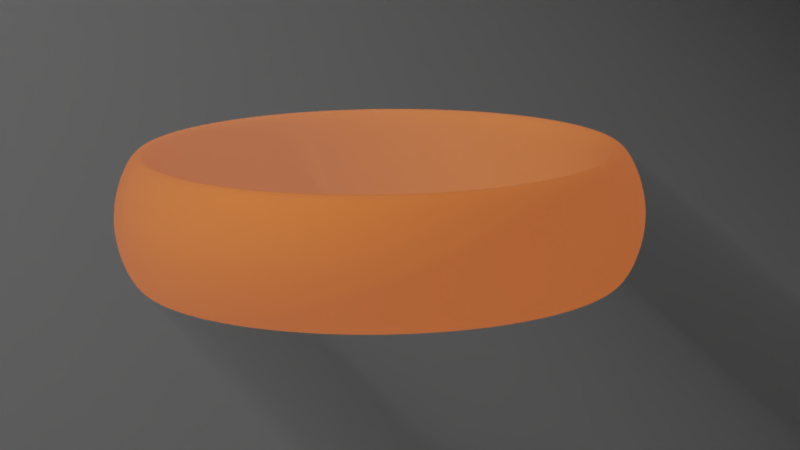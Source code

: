 # Source: ring.blend  (saved by Blender 2.79.0; exported with 4.5.12 LTS)
import bpy
from mathutils import Matrix  # noqa: F401  (used for matrix-valued properties, if any)

bpy.ops.wm.read_factory_settings(use_empty=True)
scene = bpy.context.scene
scene.name = 'Scene'

# ---- collections
col_collection_1 = bpy.data.collections.new('Collection 1'); scene.collection.children.link(col_collection_1)
col_collection_2 = bpy.data.collections.new('Collection 2'); scene.collection.children.link(col_collection_2)

# ---- images (referenced by path relative to the original .blend; pixels are not part of the script)
import os
ASSET_DIR = os.environ.get("B2B_ASSET_DIR", "")  # directory of the original .blend (textures are referenced by path, not embedded)
HERE = os.path.dirname(os.path.abspath(__file__))  # packed textures are extracted next to this script under _unpacked/

def load_image(name, relpath, width, height, colorspace="sRGB"):
    """Load a texture the original file referenced (path relative to the .blend, or extracted next to this script)."""
    p = next((c for c in (os.path.join(HERE, relpath), os.path.join(ASSET_DIR, relpath)) if relpath and os.path.exists(c)), "")
    if p:
        img = bpy.data.images.load(p, check_existing=True)
        img.name = name
    else:  # same state as the original file: an image datablock whose file is absent (Cycles renders it pink)
        img = bpy.data.images.new(name, width, height)
        img.source = "FILE"
        img.filepath = "//" + (relpath or name)
    img.colorspace_settings.name = colorspace
    return img
img_lotr_ruling_ring_by_aidinera_jpg = load_image('lotr_ruling_ring_by_aidinera.jpg', 'lotr_ruling_ring_by_aidinera.jpg', 1024, 1024, 'sRGB')

# ---- materials (node trees are filled in below, after node groups)
mat_material_002 = bpy.data.materials.new('Material.002')
mat_material_002.alpha_threshold = 0.0
mat_material_002.roughness = 0.5
mat_material = bpy.data.materials.new('Material')
mat_material.alpha_threshold = 0.0
mat_material.roughness = 0.5

# ---- material node trees
mat_material_002.use_nodes = True; mat_material_002.node_tree.nodes.clear()
_N = mat_material_002.node_tree.nodes; _L = mat_material_002.node_tree.links
n0 = _N.new('ShaderNodeBsdfDiffuse'); n0.name = 'Diffuse BSDF'; n0.location = (-236, 273)
n0.inputs[0].default_value = (0.8, 0.4123, 0.01925, 1.0)
n0.inputs[1].default_value = 0.1
n1 = _N.new('ShaderNodeLayerWeight'); n1.name = 'Layer Weight'; n1.location = (-220, 422)
n2 = _N.new('ShaderNodeMath'); n2.name = 'Math'; n2.location = (11, -17)
n2.operation = 'MULTIPLY'
n3 = _N.new('ShaderNodeEmission'); n3.name = 'Emission'; n3.location = (82, 457)
n3.inputs[0].default_value = (0.8, 0.1778, 0.001931, 1.0)
n4 = _N.new('ShaderNodeOutputMaterial'); n4.name = 'Material Output'; n4.location = (811, 225)
n5 = _N.new('ShaderNodeTexCoord'); n5.name = 'Texture Coordinate'; n5.location = (-1039, 221)
n6 = _N.new('ShaderNodeMixShader'); n6.name = 'Mix Shader.001'; n6.location = (427, 597)
n7 = _N.new('ShaderNodeBsdfAnisotropic'); n7.name = 'Glossy BSDF'; n7.location = (-201, 130)
n7.distribution = 'GGX'
n7.inputs[0].default_value = (0.8, 0.3644, 0.0, 1.0)
n7.inputs[1].default_value = 0.0
n8 = _N.new('ShaderNodeMixShader'); n8.name = 'Mix Shader'; n8.location = (264, 289)
n9 = _N.new('ShaderNodeTexImage'); n9.name = 'Image Texture'; n9.location = (-549, 88)
n9.width = 140
n9.image = img_lotr_ruling_ring_by_aidinera_jpg
n10 = _N.new('ShaderNodeDisplacement'); n10.name = 'Displacement'; n10.location = (0, 0)
n10.inputs[1].default_value = 0.0
n10.inputs[2].default_value = 0.1
_L.new(n8.outputs[0], n6.inputs[2])
_L.new(n0.outputs[0], n8.inputs[1])
_L.new(n7.outputs[0], n8.inputs[2])
_L.new(n1.outputs[1], n8.inputs[0])
_L.new(n9.outputs[0], n2.inputs[0])
_L.new(n5.outputs[2], n9.inputs[0])
_L.new(n6.outputs[0], n4.inputs[0])
_L.new(n3.outputs[0], n6.inputs[1])
_L.new(n9.outputs[0], n6.inputs[0])
_L.new(n2.outputs[0], n10.inputs[0])
_L.new(n10.outputs[0], n4.inputs[2])
n4.is_active_output = True
mat_material.use_nodes = True; mat_material.node_tree.nodes.clear()
_N = mat_material.node_tree.nodes; _L = mat_material.node_tree.links
n0 = _N.new('ShaderNodeOutputMaterial'); n0.name = 'Material Output'; n0.location = (300, 300)
n1 = _N.new('ShaderNodeMixShader'); n1.name = 'Mix Shader'; n1.location = (10, 300)
n2 = _N.new('ShaderNodeEmission'); n2.name = 'Emission'; n2.location = (-180, 100)
n3 = _N.new('ShaderNodeLightPath'); n3.name = 'Light Path'; n3.location = (-312, 407)
_L.new(n1.outputs[0], n0.inputs[0])
_L.new(n3.outputs[0], n1.inputs[0])
_L.new(n2.outputs[0], n1.inputs[2])
n0.is_active_output = True

# ---- world
world_world = bpy.data.worlds.new('World'); scene.world = world_world
world_world.use_nodes = True; world_world.node_tree.nodes.clear()
_N = world_world.node_tree.nodes; _L = world_world.node_tree.links
n0 = _N.new('ShaderNodeOutputWorld'); n0.name = 'World Output'; n0.location = (300, 300)
n1 = _N.new('ShaderNodeBackground'); n1.name = 'Background'; n1.location = (10, 300)
n1.inputs[0].default_value = (0.05088, 0.05088, 0.05088, 1.0)
n2 = _N.new('ShaderNodeVolumeScatter'); n2.name = 'Volume Scatter'; n2.location = (100, 200)
n2.width = 140
n2.inputs[1].default_value = 0.05
_L.new(n1.outputs[0], n0.inputs[0])
_L.new(n2.outputs[0], n0.inputs[1])
n0.is_active_output = True
world_world.use_eevee_finite_volume = True
world_world.color = (0.05088, 0.05088, 0.05088)
world_world.use_sun_shadow = False
world_world.sun_shadow_jitter_overblur = 0.0
world_world.cycles.sampling_method = 'MANUAL'

# ---- cameras
cam_camera = bpy.data.cameras.new('Camera')
cam_camera.clip_end = 100.0
cam_camera.lens = 100.0
cam_camera.sensor_width = 32.0
cam_camera.sensor_height = 18.0
cam_camera.ortho_scale = 7.314
cam_camera.dof.focus_distance = 0.0

# ---- lights
light_lamp = bpy.data.lights.new('Lamp', 'SPOT')
light_lamp.transmission_factor = 0.0
light_lamp.cutoff_distance = 30.0
light_lamp.energy = 2e+04
light_lamp.shadow_buffer_clip_start = 1.001
light_lamp.shadow_soft_size = 0.1
light_lamp.shadow_maximum_resolution = 0.006
light_lamp.use_absolute_resolution = True
light_lamp.spot_blend = 0.6
light_lamp.spot_size = 0.6981

# ---- meshes
me_circle = bpy.data.meshes.new('Circle')
me_circle.from_pydata([(0.0, 1.0, 0.0), (-0.1951, 0.9808, 0.0), (-0.3827, 0.9239, 0.0), (-0.5556, 0.8315, 0.0), (-0.7071, 0.7071, 0.0), (-0.8315, 0.5556, 0.0), (-0.9239, 0.3827, 0.0), (-0.9808, 0.1951, 0.0), (-1.0, 7.55e-08, 0.0), (-0.9808, -0.1951, 0.0), (-0.9239, -0.3827, 0.0), (-0.8315, -0.5556, 0.0), (-0.7071, -0.7071, 0.0), (-0.5556, -0.8315, 0.0), (-0.3827, -0.9239, 0.0), (-0.1951, -0.9808, 0.0), (3.258e-07, -1.0, 0.0), (0.1951, -0.9808, 0.0), (0.3827, -0.9239, 0.0), (0.5556, -0.8315, 0.0), (0.7071, -0.7071, 0.0), (0.8315, -0.5556, 0.0), (0.9239, -0.3827, 0.0), (0.9808, -0.1951, 0.0), (1.0, 9.656e-07, 0.0), (0.9808, 0.1951, 0.0), (0.9239, 0.3827, 0.0), (0.8315, 0.5556, 0.0), (0.7071, 0.7071, 0.0), (0.5556, 0.8315, 0.0), (0.3827, 0.9239, 0.0), (0.1951, 0.9808, 0.0), (1.187e-08, 1.1, 0.0), (-0.2146, 1.079, 0.0), (-0.421, 1.016, 0.0), (-0.6111, 0.9146, 0.0), (-0.7778, 0.7778, 0.0), (-0.9146, 0.6111, 0.0), (-1.016, 0.421, 0.0), (-1.079, 0.2146, 0.0), (-1.1, 5.455e-08, 0.0), (-1.079, -0.2146, 0.0), (-1.016, -0.421, 0.0), (-0.9146, -0.6111, 0.0), (-0.7778, -0.7778, 0.0), (-0.6111, -0.9146, 0.0), (-0.421, -1.016, 0.0), (-0.2146, -1.079, 0.0), (3.703e-07, -1.1, 0.0), (0.2146, -1.079, 0.0), (0.421, -1.016, 0.0), (0.6111, -0.9146, 0.0), (0.7778, -0.7778, 0.0), (0.9146, -0.6111, 0.0), (1.016, -0.421, 0.0), (1.079, -0.2146, 0.0), (1.1, 1.034e-06, 0.0), (1.079, 0.2146, 0.0), (1.016, 0.421, 0.0), (0.9146, 0.6111, 0.0), (0.7778, 0.7778, 0.0), (0.6111, 0.9146, 0.0), (0.421, 1.016, 0.0), (0.2146, 1.079, 0.0), (0.0, 1.0, 0.6), (-0.1951, 0.9808, 0.6), (-0.3827, 0.9239, 0.6), (-0.5556, 0.8315, 0.6), (-0.7071, 0.7071, 0.6), (-0.8315, 0.5556, 0.6), (-0.9239, 0.3827, 0.6), (-0.9808, 0.1951, 0.6), (-1.0, 7.55e-08, 0.6), (-0.9808, -0.1951, 0.6), (-0.9239, -0.3827, 0.6), (-0.8315, -0.5556, 0.6), (-0.7071, -0.7071, 0.6), (-0.5556, -0.8315, 0.6), (-0.3827, -0.9239, 0.6), (-0.1951, -0.9808, 0.6), (3.258e-07, -1.0, 0.6), (0.1951, -0.9808, 0.6), (0.3827, -0.9239, 0.6), (0.5556, -0.8315, 0.6), (0.7071, -0.7071, 0.6), (0.8315, -0.5556, 0.6), (0.9239, -0.3827, 0.6), (0.9808, -0.1951, 0.6), (1.0, 9.656e-07, 0.6), (0.9808, 0.1951, 0.6), (0.9239, 0.3827, 0.6), (0.8315, 0.5556, 0.6), (0.7071, 0.7071, 0.6), (0.5556, 0.8315, 0.6), (0.3827, 0.9239, 0.6), (0.1951, 0.9808, 0.6), (1.187e-08, 1.1, 0.6), (-0.2146, 1.079, 0.6), (-0.421, 1.016, 0.6), (-0.6111, 0.9146, 0.6), (-0.7778, 0.7778, 0.6), (-0.9146, 0.6111, 0.6), (-1.016, 0.421, 0.6), (-1.079, 0.2146, 0.6), (-1.1, 5.455e-08, 0.6), (-1.079, -0.2146, 0.6), (-1.016, -0.421, 0.6), (-0.9146, -0.6111, 0.6), (-0.7778, -0.7778, 0.6), (-0.6111, -0.9146, 0.6), (-0.421, -1.016, 0.6), (-0.2146, -1.079, 0.6), (3.703e-07, -1.1, 0.6), (0.2146, -1.079, 0.6), (0.421, -1.016, 0.6), (0.6111, -0.9146, 0.6), (0.7778, -0.7778, 0.6), (0.9146, -0.6111, 0.6), (1.016, -0.421, 0.6), (1.079, -0.2146, 0.6), (1.1, 1.034e-06, 0.6), (1.079, 0.2146, 0.6), (1.016, 0.421, 0.6), (0.9146, 0.6111, 0.6), (0.7778, 0.7778, 0.6), (0.6111, 0.9146, 0.6), (0.421, 1.016, 0.6), (0.2146, 1.079, 0.6), (1.187, 0.2361, 0.3), (1.21, 1.109e-06, 0.3), (1.118, 0.463, 0.3), (1.006, 0.6722, 0.3), (-0.2361, 1.187, 0.3), (2.126e-08, 1.21, 0.3), (0.8556, 0.8556, 0.3), (-0.463, 1.118, 0.3), (0.6722, 1.006, 0.3), (-0.6722, 1.006, 0.3), (0.463, 1.118, 0.3), (-0.8556, 0.8556, 0.3), (0.2361, 1.187, 0.3), (-1.006, 0.6722, 0.3), (-1.118, 0.463, 0.3), (-1.187, 0.2361, 0.3), (-1.21, 3.202e-08, 0.3), (-1.187, -0.2361, 0.3), (-1.118, -0.463, 0.3), (-1.006, -0.6722, 0.3), (-0.8556, -0.8556, 0.3), (-0.6722, -1.006, 0.3), (-0.463, -1.118, 0.3), (-0.2361, -1.187, 0.3), (4.155e-07, -1.21, 0.3), (0.2361, -1.187, 0.3), (0.463, -1.118, 0.3), (0.6722, -1.006, 0.3), (0.8556, -0.8556, 0.3), (1.006, -0.6722, 0.3), (1.118, -0.463, 0.3), (1.187, -0.2361, 0.3)], [], [(4, 36, 35, 3), (31, 63, 62, 30), (18, 50, 49, 17), (5, 37, 36, 4), (0, 32, 63, 31), (19, 51, 50, 18), (6, 38, 37, 5), (20, 52, 51, 19), (7, 39, 38, 6), (21, 53, 52, 20), (8, 40, 39, 7), (22, 54, 53, 21), (9, 41, 40, 8), (23, 55, 54, 22), (10, 42, 41, 9), (24, 56, 55, 23), (11, 43, 42, 10), (25, 57, 56, 24), (12, 44, 43, 11), (26, 58, 57, 25), (13, 45, 44, 12), (27, 59, 58, 26), (14, 46, 45, 13), (1, 33, 32, 0), (28, 60, 59, 27), (15, 47, 46, 14), (2, 34, 33, 1), (29, 61, 60, 28), (16, 48, 47, 15), (3, 35, 34, 2), (30, 62, 61, 29), (17, 49, 48, 16), (68, 67, 99, 100), (95, 94, 126, 127), (82, 81, 113, 114), (69, 68, 100, 101), (64, 95, 127, 96), (83, 82, 114, 115), (70, 69, 101, 102), (84, 83, 115, 116), (71, 70, 102, 103), (85, 84, 116, 117), (72, 71, 103, 104), (86, 85, 117, 118), (73, 72, 104, 105), (87, 86, 118, 119), (74, 73, 105, 106), (88, 87, 119, 120), (75, 74, 106, 107), (89, 88, 120, 121), (76, 75, 107, 108), (90, 89, 121, 122), (77, 76, 108, 109), (91, 90, 122, 123), (78, 77, 109, 110), (65, 64, 96, 97), (92, 91, 123, 124), (79, 78, 110, 111), (66, 65, 97, 98), (93, 92, 124, 125), (80, 79, 111, 112), (67, 66, 98, 99), (94, 93, 125, 126), (81, 80, 112, 113), (129, 128, 121, 120), (31, 30, 94, 95), (5, 4, 68, 69), (128, 130, 122, 121), (0, 31, 95, 64), (6, 5, 69, 70), (130, 131, 123, 122), (133, 132, 97, 96), (7, 6, 70, 71), (131, 134, 124, 123), (132, 135, 98, 97), (8, 7, 71, 72), (134, 136, 125, 124), (135, 137, 99, 98), (9, 8, 72, 73), (136, 138, 126, 125), (137, 139, 100, 99), (10, 9, 73, 74), (138, 140, 127, 126), (139, 141, 101, 100), (11, 10, 74, 75), (140, 133, 96, 127), (141, 142, 102, 101), (12, 11, 75, 76), (142, 143, 103, 102), (13, 12, 76, 77), (143, 144, 104, 103), (14, 13, 77, 78), (144, 145, 105, 104), (15, 14, 78, 79), (145, 146, 106, 105), (16, 15, 79, 80), (146, 147, 107, 106), (17, 16, 80, 81), (147, 148, 108, 107), (18, 17, 81, 82), (148, 149, 109, 108), (19, 18, 82, 83), (149, 150, 110, 109), (20, 19, 83, 84), (150, 151, 111, 110), (21, 20, 84, 85), (151, 152, 112, 111), (22, 21, 85, 86), (152, 153, 113, 112), (23, 22, 86, 87), (153, 154, 114, 113), (24, 23, 87, 88), (154, 155, 115, 114), (25, 24, 88, 89), (155, 156, 116, 115), (26, 25, 89, 90), (156, 157, 117, 116), (27, 26, 90, 91), (1, 0, 64, 65), (157, 158, 118, 117), (28, 27, 91, 92), (2, 1, 65, 66), (158, 159, 119, 118), (29, 28, 92, 93), (3, 2, 66, 67), (159, 129, 120, 119), (30, 29, 93, 94), (4, 3, 67, 68), (55, 56, 129, 159), (54, 55, 159, 158), (53, 54, 158, 157), (52, 53, 157, 156), (51, 52, 156, 155), (50, 51, 155, 154), (49, 50, 154, 153), (48, 49, 153, 152), (47, 48, 152, 151), (46, 47, 151, 150), (45, 46, 150, 149), (44, 45, 149, 148), (43, 44, 148, 147), (42, 43, 147, 146), (41, 42, 146, 145), (40, 41, 145, 144), (39, 40, 144, 143), (38, 39, 143, 142), (37, 38, 142, 141), (63, 32, 133, 140), (36, 37, 141, 139), (62, 63, 140, 138), (35, 36, 139, 137), (61, 62, 138, 136), (34, 35, 137, 135), (60, 61, 136, 134), (33, 34, 135, 132), (59, 60, 134, 131), (32, 33, 132, 133), (58, 59, 131, 130), (57, 58, 130, 128), (56, 57, 128, 129)])
me_circle.polygons.foreach_set('use_smooth', [True] * 160)
_k = {(0, 1): 0.19608, (1, 2): 0.19608, (2, 3): 0.19608, (3, 4): 0.19608, (4, 5): 0.19608, (5, 6): 0.19608, (6, 7): 0.19608, (7, 8): 0.19608, (8, 9): 0.19608, (9, 10): 0.19608, (10, 11): 0.19608, (11, 12): 0.19608, (12, 13): 0.19608, (13, 14): 0.19608, (14, 15): 0.19608, (15, 16): 0.19608, (16, 17): 0.19608, (17, 18): 0.19608, (18, 19): 0.19608, (19, 20): 0.19608, (20, 21): 0.19608, (21, 22): 0.19608, (22, 23): 0.19608, (23, 24): 0.19608, (24, 25): 0.19608, (25, 26): 0.19608, (26, 27): 0.19608, (27, 28): 0.19608, (28, 29): 0.19608, (29, 30): 0.19608, (30, 31): 0.19608, (0, 31): 0.19608, (64, 65): 0.19608, (65, 66): 0.19608, (66, 67): 0.19608, (67, 68): 0.19608, (68, 69): 0.19608, (69, 70): 0.19608, (70, 71): 0.19608, (71, 72): 0.19608, (72, 73): 0.19608, (73, 74): 0.19608, (74, 75): 0.19608, (75, 76): 0.19608, (76, 77): 0.19608, (77, 78): 0.19608, (78, 79): 0.19608, (79, 80): 0.19608, (80, 81): 0.19608, (81, 82): 0.19608, (82, 83): 0.19608, (83, 84): 0.19608, (84, 85): 0.19608, (85, 86): 0.19608, (86, 87): 0.19608, (87, 88): 0.19608, (88, 89): 0.19608, (89, 90): 0.19608, (90, 91): 0.19608, (91, 92): 0.19608, (92, 93): 0.19608, (93, 94): 0.19608, (94, 95): 0.19608, (64, 95): 0.19608, (30, 94): 0.19608, (31, 95): 0.19608, (4, 68): 0.19608, (5, 69): 0.19608, (0, 64): 0.19608, (6, 70): 0.19608, (7, 71): 0.19608, (8, 72): 0.19608, (9, 73): 0.19608, (10, 74): 0.19608, (11, 75): 0.19608, (12, 76): 0.19608, (13, 77): 0.19608, (14, 78): 0.19608, (15, 79): 0.19608, (16, 80): 0.19608, (17, 81): 0.19608, (18, 82): 0.19608, (19, 83): 0.19608, (20, 84): 0.19608, (21, 85): 0.19608, (22, 86): 0.19608, (23, 87): 0.19608, (24, 88): 0.19608, (25, 89): 0.19608, (26, 90): 0.19608, (27, 91): 0.19608, (1, 65): 0.19608, (28, 92): 0.19608, (2, 66): 0.19608, (29, 93): 0.19608, (3, 67): 0.19608}
me_circle.attributes.new('crease_edge', 'FLOAT', 'EDGE').data.foreach_set('value', [_k.get((min(e.vertices), max(e.vertices)), 0.0) for e in me_circle.edges])
_uv = me_circle.uv_layers.new(name='UVMap')
_uv.uv.foreach_set('vector', [0.0, 0.0, 0.0, 0.0, 0.0, 0.0, 0.0, 0.0, 0.0, 0.0, 0.0, 0.0, 0.0, 0.0, 0.0, 0.0, 0.0, 0.0, 0.0, 0.0, 0.0, 0.0, 0.0, 0.0, 0.0, 0.0, 0.0, 0.0, 0.0, 0.0, 0.0, 0.0, 0.0, 0.0, 0.0, 0.0, 0.0, 0.0, 0.0, 0.0, 0.0, 0.0, 0.0, 0.0, 0.0, 0.0, 0.0, 0.0, 0.0, 0.0, 0.0, 0.0, 0.0, 0.0, 0.0, 0.0, 0.0, 0.0, 0.0, 0.0, 0.0, 0.0, 0.0, 0.0, 0.0, 0.0, 0.0, 0.0, 0.0, 0.0, 0.0, 0.0, 0.0, 0.0, 0.0, 0.0, 0.0, 0.0, 0.0, 0.0, 0.0, 0.0, 0.0, 0.0, 0.0, 0.0, 0.0, 0.0, 0.0, 0.0, 0.0, 0.0, 0.0, 0.0, 0.0, 0.0, 0.0, 0.0, 0.0, 0.0, 0.0, 0.0, 0.0, 0.0, 0.0, 0.0, 0.0, 0.0, 0.0, 0.0, 0.0, 0.0, 0.0, 0.0, 0.0, 0.0, 0.0, 0.0, 0.0, 0.0, 0.0, 0.0, 0.0, 0.0, 0.0, 0.0, 0.0, 0.0, 0.0, 0.0, 0.0, 0.0, 0.0, 0.0, 0.0, 0.0, 0.0, 0.0, 0.0, 0.0, 0.0, 0.0, 0.0, 0.0, 0.0, 0.0, 0.0, 0.0, 0.0, 0.0, 0.0, 0.0, 0.0, 0.0, 0.0, 0.0, 0.0, 0.0, 0.0, 0.0, 0.0, 0.0, 0.0, 0.0, 0.0, 0.0, 0.0, 0.0, 0.0, 0.0, 0.0, 0.0, 0.0, 0.0, 0.0, 0.0, 0.0, 0.0, 0.0, 0.0, 0.0, 0.0, 0.0, 0.0, 0.0, 0.0, 0.0, 0.0, 0.0, 0.0, 0.0, 0.0, 0.0, 0.0, 0.0, 0.0, 0.0, 0.0, 0.0, 0.0, 0.0, 0.0, 0.0, 0.0, 0.0, 0.0, 0.0, 0.0, 0.0, 0.0, 0.0, 0.0, 0.0, 0.0, 0.0, 0.0, 0.0, 0.0, 0.0, 0.0, 0.0, 0.0, 0.0, 0.0, 0.0, 0.0, 0.0, 0.0, 0.0, 0.0, 0.0, 0.0, 0.0, 0.0, 0.0, 0.0, 0.0, 0.0, 0.0, 0.0, 0.0, 0.0, 0.0, 0.0, 0.0, 0.0, 0.0, 0.0, 0.0, 0.0, 0.0, 0.0, 0.0, 0.0, 0.0, 0.0, 0.0, 0.0, 0.0, 0.0, 0.0, 0.0, 0.0, 0.0, 0.0, 0.0, 0.0, 0.0, 0.0, 0.0, 0.0, 0.0, 0.0, 0.0, 0.0, 0.0, 0.0, 0.0, 0.0, 0.0, 0.0, 0.0, 0.0, 0.0, 0.0, 0.0, 0.0, 0.0, 0.0, 0.0, 0.0, 0.0, 0.0, 0.0, 0.0, 0.0, 0.0, 0.0, 0.0, 0.0, 0.0, 0.0, 0.0, 0.0, 0.0, 0.0, 0.0, 0.0, 0.0, 0.0, 0.0, 0.0, 0.0, 0.0, 0.0, 0.0, 0.0, 0.0, 0.0, 0.0, 0.0, 0.0, 0.0, 0.0, 0.0, 0.0, 0.0, 0.0, 0.0, 0.0, 0.0, 0.0, 0.0, 0.0, 0.0, 0.0, 0.0, 0.0, 0.0, 0.0, 0.0, 0.0, 0.0, 0.0, 0.0, 0.0, 0.0, 0.0, 0.0, 0.0, 0.0, 0.0, 0.0, 0.0, 0.0, 0.0, 0.0, 0.0, 0.0, 0.0, 0.0, 0.0, 0.0, 0.0, 0.0, 0.0, 0.0, 0.0, 0.0, 0.0, 0.0, 0.0, 0.0, 0.0, 0.0, 0.0, 0.0, 0.0, 0.0, 0.0, 0.0, 0.0, 0.0, 0.0, 0.0, 0.0, 0.0, 0.0, 0.0, 0.0, 0.0, 0.0, 0.0, 0.0, 0.0, 0.0, 0.0, 0.0, 0.0, 0.0, 0.0, 0.0, 0.0, 0.0, 0.0, 0.0, 0.0, 0.0, 0.0, 0.0, 0.0, 0.0, 0.0, 0.0, 0.0, 0.0, 0.0, 0.0, 0.0, 0.0, 0.0, 0.0, 0.0, 0.0, 0.0, 0.0, 0.0, 0.0, 0.0, 0.0, 0.0, 0.0, 0.0, 0.0, 0.0, 0.0, 0.0, 0.0, 0.0, 0.0, 0.0, 0.0, 0.0, 0.0, 0.0, 0.0, 0.0, 0.0, 0.0, 0.0, 0.0, 0.0, 0.0, 0.0, 0.0, 0.0, 0.0, 0.0, 0.0, 0.0, 0.0, 0.0, 0.0, 0.0, 0.0, 0.0, 0.0, 0.0, 0.0, 0.0, 0.0, 0.0, 0.0, 0.0, 0.0, 0.0, 0.0, 0.0, 0.0, 0.0, 0.0, 0.0, 0.0, 0.0, 0.0, 0.0, 0.0, 0.0, 0.0, 0.0, 0.0, 0.0, 0.0, 0.0, 0.0, 0.0, 0.0, 0.0, 0.0, 0.0, 0.0, 0.0, 0.0, 0.0, 0.0, 0.0, 0.0, 0.0, 0.0, 0.0, 0.0, 0.0, 0.7409, 0.3726, 0.771, 0.3726, 0.771, 0.2484, 0.7409, 0.2484, 0.05817, 0.4856, 0.0879, 0.4856, 0.0879, 0.7412, 0.05817, 0.7412, 0.8313, 0.4856, 0.861, 0.4856, 0.861, 0.7412, 0.8313, 0.7412, 0.771, 0.3726, 0.8011, 0.3726, 0.8011, 0.2484, 0.771, 0.2484, 0.02843, 0.4856, 0.05817, 0.4856, 0.05817, 0.7412, 0.02843, 0.7412, 0.8016, 0.4856, 0.8313, 0.4856, 0.8313, 0.7412, 0.8016, 0.7412, 0.8011, 0.3726, 0.8312, 0.3726, 0.8312, 0.2484, 0.8011, 0.2484, 0.01825, 0.3726, 0.04836, 0.3726, 0.04836, 0.2484, 0.01825, 0.2484, 0.7718, 0.4856, 0.8016, 0.4856, 0.8016, 0.7412, 0.7718, 0.7412, 0.8312, 0.3726, 0.8613, 0.3726, 0.8613, 0.2484, 0.8312, 0.2484, 0.04836, 0.3726, 0.07847, 0.3726, 0.07847, 0.2484, 0.04836, 0.2484, 0.7421, 0.4856, 0.7718, 0.4856, 0.7718, 0.7412, 0.7421, 0.7412, 0.8613, 0.3726, 0.8914, 0.3726, 0.8914, 0.2484, 0.8613, 0.2484, 0.07847, 0.3726, 0.1086, 0.3726, 0.1086, 0.2484, 0.07847, 0.2484, 0.7123, 0.4856, 0.7421, 0.4856, 0.7421, 0.7412, 0.7123, 0.7412, 0.8914, 0.3726, 0.9215, 0.3726, 0.9215, 0.2484, 0.8914, 0.2484, 0.1086, 0.3726, 0.1387, 0.3726, 0.1387, 0.2484, 0.1086, 0.2484, 0.6826, 0.4856, 0.7123, 0.4856, 0.7123, 0.7412, 0.6826, 0.7412, 0.9215, 0.3726, 0.9516, 0.3726, 0.9516, 0.2484, 0.9215, 0.2484, 0.1387, 0.3726, 0.1688, 0.3726, 0.1688, 0.2484, 0.1387, 0.2484, 0.6529, 0.4856, 0.6826, 0.4856, 0.6826, 0.7412, 0.6529, 0.7412, 0.9516, 0.3726, 0.9817, 0.3726, 0.9817, 0.2484, 0.9516, 0.2484, 0.1688, 0.3726, 0.1989, 0.3726, 0.1989, 0.2484, 0.1688, 0.2484, 0.6231, 0.4856, 0.6529, 0.4856, 0.6529, 0.7412, 0.6231, 0.7412, 0.1989, 0.3726, 0.229, 0.3726, 0.229, 0.2484, 0.1989, 0.2484, 0.5934, 0.4856, 0.6231, 0.4856, 0.6231, 0.7412, 0.5934, 0.7412, 0.229, 0.3726, 0.2591, 0.3726, 0.2591, 0.2484, 0.229, 0.2484, 0.5637, 0.4856, 0.5934, 0.4856, 0.5934, 0.7412, 0.5637, 0.7412, 0.2591, 0.3726, 0.2892, 0.3726, 0.2892, 0.2484, 0.2591, 0.2484, 0.5339, 0.4856, 0.5637, 0.4856, 0.5637, 0.7412, 0.5339, 0.7412, 0.2892, 0.3726, 0.3193, 0.3726, 0.3193, 0.2484, 0.2892, 0.2484, 0.5042, 0.4856, 0.5339, 0.4856, 0.5339, 0.7412, 0.5042, 0.7412, 0.3193, 0.3726, 0.3495, 0.3726, 0.3495, 0.2484, 0.3193, 0.2484, 0.4745, 0.4856, 0.5042, 0.4856, 0.5042, 0.7412, 0.4745, 0.7412, 0.3495, 0.3726, 0.3796, 0.3726, 0.3796, 0.2484, 0.3495, 0.2484, 0.4447, 0.4856, 0.4745, 0.4856, 0.4745, 0.7412, 0.4447, 0.7412, 0.3796, 0.3726, 0.4097, 0.3726, 0.4097, 0.2484, 0.3796, 0.2484, 0.415, 0.4856, 0.4447, 0.4856, 0.4447, 0.7412, 0.415, 0.7412, 0.4097, 0.3726, 0.4398, 0.3726, 0.4398, 0.2484, 0.4097, 0.2484, 0.3853, 0.4856, 0.415, 0.4856, 0.415, 0.7412, 0.3853, 0.7412, 0.4398, 0.3726, 0.4699, 0.3726, 0.4699, 0.2484, 0.4398, 0.2484, 0.3555, 0.4856, 0.3853, 0.4856, 0.3853, 0.7412, 0.3555, 0.7412, 0.4699, 0.3726, 0.5, 0.3726, 0.5, 0.2484, 0.4699, 0.2484, 0.3258, 0.4856, 0.3555, 0.4856, 0.3555, 0.7412, 0.3258, 0.7412, 0.5, 0.3726, 0.5301, 0.3726, 0.5301, 0.2484, 0.5, 0.2484, 0.2961, 0.4856, 0.3258, 0.4856, 0.3258, 0.7412, 0.2961, 0.7412, 0.5301, 0.3726, 0.5602, 0.3726, 0.5602, 0.2484, 0.5301, 0.2484, 0.2663, 0.4856, 0.2961, 0.4856, 0.2961, 0.7412, 0.2663, 0.7412, 0.5602, 0.3726, 0.5903, 0.3726, 0.5903, 0.2484, 0.5602, 0.2484, 0.2366, 0.4856, 0.2663, 0.4856, 0.2663, 0.7412, 0.2366, 0.7412, 0.5903, 0.3726, 0.6204, 0.3726, 0.6204, 0.2484, 0.5903, 0.2484, 0.2068, 0.4856, 0.2366, 0.4856, 0.2366, 0.7412, 0.2068, 0.7412, 0.6204, 0.3726, 0.6505, 0.3726, 0.6505, 0.2484, 0.6204, 0.2484, 0.1771, 0.4856, 0.2068, 0.4856, 0.2068, 0.7412, 0.1771, 0.7412, 0.9502, 0.4856, 0.98, 0.4856, 0.98, 0.7412, 0.9502, 0.7412, 0.6505, 0.3726, 0.6807, 0.3726, 0.6807, 0.2484, 0.6505, 0.2484, 0.1474, 0.4856, 0.1771, 0.4856, 0.1771, 0.7412, 0.1474, 0.7412, 0.9205, 0.4856, 0.9502, 0.4856, 0.9502, 0.7412, 0.9205, 0.7412, 0.6807, 0.3726, 0.7108, 0.3726, 0.7108, 0.2484, 0.6807, 0.2484, 0.1176, 0.4856, 0.1474, 0.4856, 0.1474, 0.7412, 0.1176, 0.7412, 0.8908, 0.4856, 0.9205, 0.4856, 0.9205, 0.7412, 0.8908, 0.7412, 0.7108, 0.3726, 0.7409, 0.3726, 0.7409, 0.2484, 0.7108, 0.2484, 0.0879, 0.4856, 0.1176, 0.4856, 0.1176, 0.7412, 0.0879, 0.7412, 0.861, 0.4856, 0.8908, 0.4856, 0.8908, 0.7412, 0.861, 0.7412, 0.7108, 0.4968, 0.7409, 0.4968, 0.7409, 0.3726, 0.7108, 0.3726, 0.6807, 0.4968, 0.7108, 0.4968, 0.7108, 0.3726, 0.6807, 0.3726, 0.6505, 0.4968, 0.6807, 0.4968, 0.6807, 0.3726, 0.6505, 0.3726, 0.6204, 0.4968, 0.6505, 0.4968, 0.6505, 0.3726, 0.6204, 0.3726, 0.5903, 0.4968, 0.6204, 0.4968, 0.6204, 0.3726, 0.5903, 0.3726, 0.5602, 0.4968, 0.5903, 0.4968, 0.5903, 0.3726, 0.5602, 0.3726, 0.5301, 0.4968, 0.5602, 0.4968, 0.5602, 0.3726, 0.5301, 0.3726, 0.5, 0.4968, 0.5301, 0.4968, 0.5301, 0.3726, 0.5, 0.3726, 0.4699, 0.4968, 0.5, 0.4968, 0.5, 0.3726, 0.4699, 0.3726, 0.4398, 0.4968, 0.4699, 0.4968, 0.4699, 0.3726, 0.4398, 0.3726, 0.4097, 0.4968, 0.4398, 0.4968, 0.4398, 0.3726, 0.4097, 0.3726, 0.3796, 0.4968, 0.4097, 0.4968, 0.4097, 0.3726, 0.3796, 0.3726, 0.3495, 0.4968, 0.3796, 0.4968, 0.3796, 0.3726, 0.3495, 0.3726, 0.3193, 0.4968, 0.3495, 0.4968, 0.3495, 0.3726, 0.3193, 0.3726, 0.2892, 0.4968, 0.3193, 0.4968, 0.3193, 0.3726, 0.2892, 0.3726, 0.2591, 0.4968, 0.2892, 0.4968, 0.2892, 0.3726, 0.2591, 0.3726, 0.229, 0.4968, 0.2591, 0.4968, 0.2591, 0.3726, 0.229, 0.3726, 0.1989, 0.4968, 0.229, 0.4968, 0.229, 0.3726, 0.1989, 0.3726, 0.1688, 0.4968, 0.1989, 0.4968, 0.1989, 0.3726, 0.1688, 0.3726, 0.9516, 0.4968, 0.9817, 0.4968, 0.9817, 0.3726, 0.9516, 0.3726, 0.1387, 0.4968, 0.1688, 0.4968, 0.1688, 0.3726, 0.1387, 0.3726, 0.9215, 0.4968, 0.9516, 0.4968, 0.9516, 0.3726, 0.9215, 0.3726, 0.1086, 0.4968, 0.1387, 0.4968, 0.1387, 0.3726, 0.1086, 0.3726, 0.8914, 0.4968, 0.9215, 0.4968, 0.9215, 0.3726, 0.8914, 0.3726, 0.07847, 0.4968, 0.1086, 0.4968, 0.1086, 0.3726, 0.07847, 0.3726, 0.8613, 0.4968, 0.8914, 0.4968, 0.8914, 0.3726, 0.8613, 0.3726, 0.04836, 0.4968, 0.07847, 0.4968, 0.07847, 0.3726, 0.04836, 0.3726, 0.8312, 0.4968, 0.8613, 0.4968, 0.8613, 0.3726, 0.8312, 0.3726, 0.01825, 0.4968, 0.04836, 0.4968, 0.04836, 0.3726, 0.01825, 0.3726, 0.8011, 0.4968, 0.8312, 0.4968, 0.8312, 0.3726, 0.8011, 0.3726, 0.771, 0.4968, 0.8011, 0.4968, 0.8011, 0.3726, 0.771, 0.3726, 0.7409, 0.4968, 0.771, 0.4968, 0.771, 0.3726, 0.7409, 0.3726])
me_circle.materials.append(mat_material_002)
me_circle.use_remesh_preserve_volume = False
me_circle.use_remesh_preserve_attributes = False
me_circle.use_mirror_vertex_groups = False
me_circle.update()
me_circle_001 = bpy.data.meshes.new('Circle.001')
me_circle_001.from_pydata([(0.0, 1.0, 0.0), (-0.1951, 0.9808, 0.0), (-0.3827, 0.9239, 0.0), (-0.5556, 0.8315, 0.0), (-0.7071, 0.7071, 0.0), (-0.8315, 0.5556, 0.0), (-0.9239, 0.3827, 0.0), (-0.9808, 0.1951, 0.0), (-1.0, 7.55e-08, 0.0), (-0.9808, -0.1951, 0.0), (-0.9239, -0.3827, 0.0), (-0.8315, -0.5556, 0.0), (-0.7071, -0.7071, 0.0), (-0.5556, -0.8315, 0.0), (-0.3827, -0.9239, 0.0), (-0.1951, -0.9808, 0.0), (3.258e-07, -1.0, 0.0), (0.1951, -0.9808, 0.0), (0.3827, -0.9239, 0.0), (0.5556, -0.8315, 0.0), (0.7071, -0.7071, 0.0), (0.8315, -0.5556, 0.0), (0.9239, -0.3827, 0.0), (0.9808, -0.1951, 0.0), (1.0, 9.656e-07, 0.0), (0.9808, 0.1951, 0.0), (0.9239, 0.3827, 0.0), (0.8315, 0.5556, 0.0), (0.7071, 0.7071, 0.0), (0.5556, 0.8315, 0.0), (0.3827, 0.9239, 0.0), (0.1951, 0.9808, 0.0), (1.187e-08, 1.1, 0.0), (-0.2146, 1.079, 0.0), (-0.421, 1.016, 0.0), (-0.6111, 0.9146, 0.0), (-0.7778, 0.7778, 0.0), (-0.9146, 0.6111, 0.0), (-1.016, 0.421, 0.0), (-1.079, 0.2146, 0.0), (-1.1, 5.455e-08, 0.0), (-1.079, -0.2146, 0.0), (-1.016, -0.421, 0.0), (-0.9146, -0.6111, 0.0), (-0.7778, -0.7778, 0.0), (-0.6111, -0.9146, 0.0), (-0.421, -1.016, 0.0), (-0.2146, -1.079, 0.0), (3.703e-07, -1.1, 0.0), (0.2146, -1.079, 0.0), (0.421, -1.016, 0.0), (0.6111, -0.9146, 0.0), (0.7778, -0.7778, 0.0), (0.9146, -0.6111, 0.0), (1.016, -0.421, 0.0), (1.079, -0.2146, 0.0), (1.1, 1.034e-06, 0.0), (1.079, 0.2146, 0.0), (1.016, 0.421, 0.0), (0.9146, 0.6111, 0.0), (0.7778, 0.7778, 0.0), (0.6111, 0.9146, 0.0), (0.421, 1.016, 0.0), (0.2146, 1.079, 0.0), (0.0, 1.0, 0.6), (-0.1951, 0.9808, 0.6), (-0.3827, 0.9239, 0.6), (-0.5556, 0.8315, 0.6), (-0.7071, 0.7071, 0.6), (-0.8315, 0.5556, 0.6), (-0.9239, 0.3827, 0.6), (-0.9808, 0.1951, 0.6), (-1.0, 7.55e-08, 0.6), (-0.9808, -0.1951, 0.6), (-0.9239, -0.3827, 0.6), (-0.8315, -0.5556, 0.6), (-0.7071, -0.7071, 0.6), (-0.5556, -0.8315, 0.6), (-0.3827, -0.9239, 0.6), (-0.1951, -0.9808, 0.6), (3.258e-07, -1.0, 0.6), (0.1951, -0.9808, 0.6), (0.3827, -0.9239, 0.6), (0.5556, -0.8315, 0.6), (0.7071, -0.7071, 0.6), (0.8315, -0.5556, 0.6), (0.9239, -0.3827, 0.6), (0.9808, -0.1951, 0.6), (1.0, 9.656e-07, 0.6), (0.9808, 0.1951, 0.6), (0.9239, 0.3827, 0.6), (0.8315, 0.5556, 0.6), (0.7071, 0.7071, 0.6), (0.5556, 0.8315, 0.6), (0.3827, 0.9239, 0.6), (0.1951, 0.9808, 0.6), (1.187e-08, 1.1, 0.6), (-0.2146, 1.079, 0.6), (-0.421, 1.016, 0.6), (-0.6111, 0.9146, 0.6), (-0.7778, 0.7778, 0.6), (-0.9146, 0.6111, 0.6), (-1.016, 0.421, 0.6), (-1.079, 0.2146, 0.6), (-1.1, 5.455e-08, 0.6), (-1.079, -0.2146, 0.6), (-1.016, -0.421, 0.6), (-0.9146, -0.6111, 0.6), (-0.7778, -0.7778, 0.6), (-0.6111, -0.9146, 0.6), (-0.421, -1.016, 0.6), (-0.2146, -1.079, 0.6), (3.703e-07, -1.1, 0.6), (0.2146, -1.079, 0.6), (0.421, -1.016, 0.6), (0.6111, -0.9146, 0.6), (0.7778, -0.7778, 0.6), (0.9146, -0.6111, 0.6), (1.016, -0.421, 0.6), (1.079, -0.2146, 0.6), (1.1, 1.034e-06, 0.6), (1.079, 0.2146, 0.6), (1.016, 0.421, 0.6), (0.9146, 0.6111, 0.6), (0.7778, 0.7778, 0.6), (0.6111, 0.9146, 0.6), (0.421, 1.016, 0.6), (0.2146, 1.079, 0.6), (1.187, 0.2361, 0.3), (1.21, 1.109e-06, 0.3), (1.118, 0.463, 0.3), (1.006, 0.6722, 0.3), (-0.2361, 1.187, 0.3), (2.126e-08, 1.21, 0.3), (0.8556, 0.8556, 0.3), (-0.463, 1.118, 0.3), (0.6722, 1.006, 0.3), (-0.6722, 1.006, 0.3), (0.463, 1.118, 0.3), (-0.8556, 0.8556, 0.3), (0.2361, 1.187, 0.3), (-1.006, 0.6722, 0.3), (-1.118, 0.463, 0.3), (-1.187, 0.2361, 0.3), (-1.21, 3.202e-08, 0.3), (-1.187, -0.2361, 0.3), (-1.118, -0.463, 0.3), (-1.006, -0.6722, 0.3), (-0.8556, -0.8556, 0.3), (-0.6722, -1.006, 0.3), (-0.463, -1.118, 0.3), (-0.2361, -1.187, 0.3), (4.155e-07, -1.21, 0.3), (0.2361, -1.187, 0.3), (0.463, -1.118, 0.3), (0.6722, -1.006, 0.3), (0.8556, -0.8556, 0.3), (1.006, -0.6722, 0.3), (1.118, -0.463, 0.3), (1.187, -0.2361, 0.3)], [], [(4, 36, 35, 3), (31, 63, 62, 30), (18, 50, 49, 17), (5, 37, 36, 4), (0, 32, 63, 31), (19, 51, 50, 18), (6, 38, 37, 5), (20, 52, 51, 19), (7, 39, 38, 6), (21, 53, 52, 20), (8, 40, 39, 7), (22, 54, 53, 21), (9, 41, 40, 8), (23, 55, 54, 22), (10, 42, 41, 9), (24, 56, 55, 23), (11, 43, 42, 10), (25, 57, 56, 24), (12, 44, 43, 11), (26, 58, 57, 25), (13, 45, 44, 12), (27, 59, 58, 26), (14, 46, 45, 13), (1, 33, 32, 0), (28, 60, 59, 27), (15, 47, 46, 14), (2, 34, 33, 1), (29, 61, 60, 28), (16, 48, 47, 15), (3, 35, 34, 2), (30, 62, 61, 29), (17, 49, 48, 16), (68, 67, 99, 100), (95, 94, 126, 127), (82, 81, 113, 114), (69, 68, 100, 101), (64, 95, 127, 96), (83, 82, 114, 115), (70, 69, 101, 102), (84, 83, 115, 116), (71, 70, 102, 103), (85, 84, 116, 117), (72, 71, 103, 104), (86, 85, 117, 118), (73, 72, 104, 105), (87, 86, 118, 119), (74, 73, 105, 106), (88, 87, 119, 120), (75, 74, 106, 107), (89, 88, 120, 121), (76, 75, 107, 108), (90, 89, 121, 122), (77, 76, 108, 109), (91, 90, 122, 123), (78, 77, 109, 110), (65, 64, 96, 97), (92, 91, 123, 124), (79, 78, 110, 111), (66, 65, 97, 98), (93, 92, 124, 125), (80, 79, 111, 112), (67, 66, 98, 99), (94, 93, 125, 126), (81, 80, 112, 113), (129, 128, 121, 120), (31, 30, 94, 95), (5, 4, 68, 69), (128, 130, 122, 121), (0, 31, 95, 64), (6, 5, 69, 70), (130, 131, 123, 122), (133, 132, 97, 96), (7, 6, 70, 71), (131, 134, 124, 123), (132, 135, 98, 97), (8, 7, 71, 72), (134, 136, 125, 124), (135, 137, 99, 98), (9, 8, 72, 73), (136, 138, 126, 125), (137, 139, 100, 99), (10, 9, 73, 74), (138, 140, 127, 126), (139, 141, 101, 100), (11, 10, 74, 75), (140, 133, 96, 127), (141, 142, 102, 101), (12, 11, 75, 76), (142, 143, 103, 102), (13, 12, 76, 77), (143, 144, 104, 103), (14, 13, 77, 78), (144, 145, 105, 104), (15, 14, 78, 79), (145, 146, 106, 105), (16, 15, 79, 80), (146, 147, 107, 106), (17, 16, 80, 81), (147, 148, 108, 107), (18, 17, 81, 82), (148, 149, 109, 108), (19, 18, 82, 83), (149, 150, 110, 109), (20, 19, 83, 84), (150, 151, 111, 110), (21, 20, 84, 85), (151, 152, 112, 111), (22, 21, 85, 86), (152, 153, 113, 112), (23, 22, 86, 87), (153, 154, 114, 113), (24, 23, 87, 88), (154, 155, 115, 114), (25, 24, 88, 89), (155, 156, 116, 115), (26, 25, 89, 90), (156, 157, 117, 116), (27, 26, 90, 91), (1, 0, 64, 65), (157, 158, 118, 117), (28, 27, 91, 92), (2, 1, 65, 66), (158, 159, 119, 118), (29, 28, 92, 93), (3, 2, 66, 67), (159, 129, 120, 119), (30, 29, 93, 94), (4, 3, 67, 68), (55, 56, 129, 159), (54, 55, 159, 158), (53, 54, 158, 157), (52, 53, 157, 156), (51, 52, 156, 155), (50, 51, 155, 154), (49, 50, 154, 153), (48, 49, 153, 152), (47, 48, 152, 151), (46, 47, 151, 150), (45, 46, 150, 149), (44, 45, 149, 148), (43, 44, 148, 147), (42, 43, 147, 146), (41, 42, 146, 145), (40, 41, 145, 144), (39, 40, 144, 143), (38, 39, 143, 142), (37, 38, 142, 141), (63, 32, 133, 140), (36, 37, 141, 139), (62, 63, 140, 138), (35, 36, 139, 137), (61, 62, 138, 136), (34, 35, 137, 135), (60, 61, 136, 134), (33, 34, 135, 132), (59, 60, 134, 131), (32, 33, 132, 133), (58, 59, 131, 130), (57, 58, 130, 128), (56, 57, 128, 129)])
me_circle_001.polygons.foreach_set('use_smooth', [True] * 160)
_k = {(0, 1): 0.19608, (1, 2): 0.19608, (2, 3): 0.19608, (3, 4): 0.19608, (4, 5): 0.19608, (5, 6): 0.19608, (6, 7): 0.19608, (7, 8): 0.19608, (8, 9): 0.19608, (9, 10): 0.19608, (10, 11): 0.19608, (11, 12): 0.19608, (12, 13): 0.19608, (13, 14): 0.19608, (14, 15): 0.19608, (15, 16): 0.19608, (16, 17): 0.19608, (17, 18): 0.19608, (18, 19): 0.19608, (19, 20): 0.19608, (20, 21): 0.19608, (21, 22): 0.19608, (22, 23): 0.19608, (23, 24): 0.19608, (24, 25): 0.19608, (25, 26): 0.19608, (26, 27): 0.19608, (27, 28): 0.19608, (28, 29): 0.19608, (29, 30): 0.19608, (30, 31): 0.19608, (0, 31): 0.19608, (64, 65): 0.19608, (65, 66): 0.19608, (66, 67): 0.19608, (67, 68): 0.19608, (68, 69): 0.19608, (69, 70): 0.19608, (70, 71): 0.19608, (71, 72): 0.19608, (72, 73): 0.19608, (73, 74): 0.19608, (74, 75): 0.19608, (75, 76): 0.19608, (76, 77): 0.19608, (77, 78): 0.19608, (78, 79): 0.19608, (79, 80): 0.19608, (80, 81): 0.19608, (81, 82): 0.19608, (82, 83): 0.19608, (83, 84): 0.19608, (84, 85): 0.19608, (85, 86): 0.19608, (86, 87): 0.19608, (87, 88): 0.19608, (88, 89): 0.19608, (89, 90): 0.19608, (90, 91): 0.19608, (91, 92): 0.19608, (92, 93): 0.19608, (93, 94): 0.19608, (94, 95): 0.19608, (64, 95): 0.19608, (30, 94): 0.19608, (31, 95): 0.19608, (4, 68): 0.19608, (5, 69): 0.19608, (0, 64): 0.19608, (6, 70): 0.19608, (7, 71): 0.19608, (8, 72): 0.19608, (9, 73): 0.19608, (10, 74): 0.19608, (11, 75): 0.19608, (12, 76): 0.19608, (13, 77): 0.19608, (14, 78): 0.19608, (15, 79): 0.19608, (16, 80): 0.19608, (17, 81): 0.19608, (18, 82): 0.19608, (19, 83): 0.19608, (20, 84): 0.19608, (21, 85): 0.19608, (22, 86): 0.19608, (23, 87): 0.19608, (24, 88): 0.19608, (25, 89): 0.19608, (26, 90): 0.19608, (27, 91): 0.19608, (1, 65): 0.19608, (28, 92): 0.19608, (2, 66): 0.19608, (29, 93): 0.19608, (3, 67): 0.19608}
me_circle_001.attributes.new('crease_edge', 'FLOAT', 'EDGE').data.foreach_set('value', [_k.get((min(e.vertices), max(e.vertices)), 0.0) for e in me_circle_001.edges])
_uv = me_circle_001.uv_layers.new(name='UVMap')
_uv.uv.foreach_set('vector', [0.0, 0.0, 0.0, 0.0, 0.0, 0.0, 0.0, 0.0, 0.0, 0.0, 0.0, 0.0, 0.0, 0.0, 0.0, 0.0, 0.0, 0.0, 0.0, 0.0, 0.0, 0.0, 0.0, 0.0, 0.0, 0.0, 0.0, 0.0, 0.0, 0.0, 0.0, 0.0, 0.0, 0.0, 0.0, 0.0, 0.0, 0.0, 0.0, 0.0, 0.0, 0.0, 0.0, 0.0, 0.0, 0.0, 0.0, 0.0, 0.0, 0.0, 0.0, 0.0, 0.0, 0.0, 0.0, 0.0, 0.0, 0.0, 0.0, 0.0, 0.0, 0.0, 0.0, 0.0, 0.0, 0.0, 0.0, 0.0, 0.0, 0.0, 0.0, 0.0, 0.0, 0.0, 0.0, 0.0, 0.0, 0.0, 0.0, 0.0, 0.0, 0.0, 0.0, 0.0, 0.0, 0.0, 0.0, 0.0, 0.0, 0.0, 0.0, 0.0, 0.0, 0.0, 0.0, 0.0, 0.0, 0.0, 0.0, 0.0, 0.0, 0.0, 0.0, 0.0, 0.0, 0.0, 0.0, 0.0, 0.0, 0.0, 0.0, 0.0, 0.0, 0.0, 0.0, 0.0, 0.0, 0.0, 0.0, 0.0, 0.0, 0.0, 0.0, 0.0, 0.0, 0.0, 0.0, 0.0, 0.0, 0.0, 0.0, 0.0, 0.0, 0.0, 0.0, 0.0, 0.0, 0.0, 0.0, 0.0, 0.0, 0.0, 0.0, 0.0, 0.0, 0.0, 0.0, 0.0, 0.0, 0.0, 0.0, 0.0, 0.0, 0.0, 0.0, 0.0, 0.0, 0.0, 0.0, 0.0, 0.0, 0.0, 0.0, 0.0, 0.0, 0.0, 0.0, 0.0, 0.0, 0.0, 0.0, 0.0, 0.0, 0.0, 0.0, 0.0, 0.0, 0.0, 0.0, 0.0, 0.0, 0.0, 0.0, 0.0, 0.0, 0.0, 0.0, 0.0, 0.0, 0.0, 0.0, 0.0, 0.0, 0.0, 0.0, 0.0, 0.0, 0.0, 0.0, 0.0, 0.0, 0.0, 0.0, 0.0, 0.0, 0.0, 0.0, 0.0, 0.0, 0.0, 0.0, 0.0, 0.0, 0.0, 0.0, 0.0, 0.0, 0.0, 0.0, 0.0, 0.0, 0.0, 0.0, 0.0, 0.0, 0.0, 0.0, 0.0, 0.0, 0.0, 0.0, 0.0, 0.0, 0.0, 0.0, 0.0, 0.0, 0.0, 0.0, 0.0, 0.0, 0.0, 0.0, 0.0, 0.0, 0.0, 0.0, 0.0, 0.0, 0.0, 0.0, 0.0, 0.0, 0.0, 0.0, 0.0, 0.0, 0.0, 0.0, 0.0, 0.0, 0.0, 0.0, 0.0, 0.0, 0.0, 0.0, 0.0, 0.0, 0.0, 0.0, 0.0, 0.0, 0.0, 0.0, 0.0, 0.0, 0.0, 0.0, 0.0, 0.0, 0.0, 0.0, 0.0, 0.0, 0.0, 0.0, 0.0, 0.0, 0.0, 0.0, 0.0, 0.0, 0.0, 0.0, 0.0, 0.0, 0.0, 0.0, 0.0, 0.0, 0.0, 0.0, 0.0, 0.0, 0.0, 0.0, 0.0, 0.0, 0.0, 0.0, 0.0, 0.0, 0.0, 0.0, 0.0, 0.0, 0.0, 0.0, 0.0, 0.0, 0.0, 0.0, 0.0, 0.0, 0.0, 0.0, 0.0, 0.0, 0.0, 0.0, 0.0, 0.0, 0.0, 0.0, 0.0, 0.0, 0.0, 0.0, 0.0, 0.0, 0.0, 0.0, 0.0, 0.0, 0.0, 0.0, 0.0, 0.0, 0.0, 0.0, 0.0, 0.0, 0.0, 0.0, 0.0, 0.0, 0.0, 0.0, 0.0, 0.0, 0.0, 0.0, 0.0, 0.0, 0.0, 0.0, 0.0, 0.0, 0.0, 0.0, 0.0, 0.0, 0.0, 0.0, 0.0, 0.0, 0.0, 0.0, 0.0, 0.0, 0.0, 0.0, 0.0, 0.0, 0.0, 0.0, 0.0, 0.0, 0.0, 0.0, 0.0, 0.0, 0.0, 0.0, 0.0, 0.0, 0.0, 0.0, 0.0, 0.0, 0.0, 0.0, 0.0, 0.0, 0.0, 0.0, 0.0, 0.0, 0.0, 0.0, 0.0, 0.0, 0.0, 0.0, 0.0, 0.0, 0.0, 0.0, 0.0, 0.0, 0.0, 0.0, 0.0, 0.0, 0.0, 0.0, 0.0, 0.0, 0.0, 0.0, 0.0, 0.0, 0.0, 0.0, 0.0, 0.0, 0.0, 0.0, 0.0, 0.0, 0.0, 0.0, 0.0, 0.0, 0.0, 0.0, 0.0, 0.0, 0.0, 0.0, 0.0, 0.0, 0.0, 0.0, 0.0, 0.0, 0.0, 0.0, 0.0, 0.0, 0.0, 0.0, 0.0, 0.0, 0.0, 0.0, 0.0, 0.0, 0.0, 0.0, 0.0, 0.0, 0.0, 0.0, 0.0, 0.0, 0.0, 0.0, 0.0, 0.0, 0.0, 0.0, 0.0, 0.0, 0.0, 0.0, 0.0, 0.0, 0.0, 0.0, 0.0, 0.0, 0.0, 0.0, 0.0, 0.0, 0.0, 0.0, 0.0, 0.0, 0.0, 0.0, 0.0, 0.0, 0.0, 0.0, 0.0, 0.0, 0.0, 0.0, 0.0, 0.7409, 0.3726, 0.771, 0.3726, 0.771, 0.2484, 0.7409, 0.2484, 0.05817, 0.4856, 0.0879, 0.4856, 0.0879, 0.7412, 0.05817, 0.7412, 0.8313, 0.4856, 0.861, 0.4856, 0.861, 0.7412, 0.8313, 0.7412, 0.771, 0.3726, 0.8011, 0.3726, 0.8011, 0.2484, 0.771, 0.2484, 0.02843, 0.4856, 0.05817, 0.4856, 0.05817, 0.7412, 0.02843, 0.7412, 0.8016, 0.4856, 0.8313, 0.4856, 0.8313, 0.7412, 0.8016, 0.7412, 0.8011, 0.3726, 0.8312, 0.3726, 0.8312, 0.2484, 0.8011, 0.2484, 0.01825, 0.3726, 0.04836, 0.3726, 0.04836, 0.2484, 0.01825, 0.2484, 0.7718, 0.4856, 0.8016, 0.4856, 0.8016, 0.7412, 0.7718, 0.7412, 0.8312, 0.3726, 0.8613, 0.3726, 0.8613, 0.2484, 0.8312, 0.2484, 0.04836, 0.3726, 0.07847, 0.3726, 0.07847, 0.2484, 0.04836, 0.2484, 0.7421, 0.4856, 0.7718, 0.4856, 0.7718, 0.7412, 0.7421, 0.7412, 0.8613, 0.3726, 0.8914, 0.3726, 0.8914, 0.2484, 0.8613, 0.2484, 0.07847, 0.3726, 0.1086, 0.3726, 0.1086, 0.2484, 0.07847, 0.2484, 0.7123, 0.4856, 0.7421, 0.4856, 0.7421, 0.7412, 0.7123, 0.7412, 0.8914, 0.3726, 0.9215, 0.3726, 0.9215, 0.2484, 0.8914, 0.2484, 0.1086, 0.3726, 0.1387, 0.3726, 0.1387, 0.2484, 0.1086, 0.2484, 0.6826, 0.4856, 0.7123, 0.4856, 0.7123, 0.7412, 0.6826, 0.7412, 0.9215, 0.3726, 0.9516, 0.3726, 0.9516, 0.2484, 0.9215, 0.2484, 0.1387, 0.3726, 0.1688, 0.3726, 0.1688, 0.2484, 0.1387, 0.2484, 0.6529, 0.4856, 0.6826, 0.4856, 0.6826, 0.7412, 0.6529, 0.7412, 0.9516, 0.3726, 0.9817, 0.3726, 0.9817, 0.2484, 0.9516, 0.2484, 0.1688, 0.3726, 0.1989, 0.3726, 0.1989, 0.2484, 0.1688, 0.2484, 0.6231, 0.4856, 0.6529, 0.4856, 0.6529, 0.7412, 0.6231, 0.7412, 0.1989, 0.3726, 0.229, 0.3726, 0.229, 0.2484, 0.1989, 0.2484, 0.5934, 0.4856, 0.6231, 0.4856, 0.6231, 0.7412, 0.5934, 0.7412, 0.229, 0.3726, 0.2591, 0.3726, 0.2591, 0.2484, 0.229, 0.2484, 0.5637, 0.4856, 0.5934, 0.4856, 0.5934, 0.7412, 0.5637, 0.7412, 0.2591, 0.3726, 0.2892, 0.3726, 0.2892, 0.2484, 0.2591, 0.2484, 0.5339, 0.4856, 0.5637, 0.4856, 0.5637, 0.7412, 0.5339, 0.7412, 0.2892, 0.3726, 0.3193, 0.3726, 0.3193, 0.2484, 0.2892, 0.2484, 0.5042, 0.4856, 0.5339, 0.4856, 0.5339, 0.7412, 0.5042, 0.7412, 0.3193, 0.3726, 0.3495, 0.3726, 0.3495, 0.2484, 0.3193, 0.2484, 0.4745, 0.4856, 0.5042, 0.4856, 0.5042, 0.7412, 0.4745, 0.7412, 0.3495, 0.3726, 0.3796, 0.3726, 0.3796, 0.2484, 0.3495, 0.2484, 0.4447, 0.4856, 0.4745, 0.4856, 0.4745, 0.7412, 0.4447, 0.7412, 0.3796, 0.3726, 0.4097, 0.3726, 0.4097, 0.2484, 0.3796, 0.2484, 0.415, 0.4856, 0.4447, 0.4856, 0.4447, 0.7412, 0.415, 0.7412, 0.4097, 0.3726, 0.4398, 0.3726, 0.4398, 0.2484, 0.4097, 0.2484, 0.3853, 0.4856, 0.415, 0.4856, 0.415, 0.7412, 0.3853, 0.7412, 0.4398, 0.3726, 0.4699, 0.3726, 0.4699, 0.2484, 0.4398, 0.2484, 0.3555, 0.4856, 0.3853, 0.4856, 0.3853, 0.7412, 0.3555, 0.7412, 0.4699, 0.3726, 0.5, 0.3726, 0.5, 0.2484, 0.4699, 0.2484, 0.3258, 0.4856, 0.3555, 0.4856, 0.3555, 0.7412, 0.3258, 0.7412, 0.5, 0.3726, 0.5301, 0.3726, 0.5301, 0.2484, 0.5, 0.2484, 0.2961, 0.4856, 0.3258, 0.4856, 0.3258, 0.7412, 0.2961, 0.7412, 0.5301, 0.3726, 0.5602, 0.3726, 0.5602, 0.2484, 0.5301, 0.2484, 0.2663, 0.4856, 0.2961, 0.4856, 0.2961, 0.7412, 0.2663, 0.7412, 0.5602, 0.3726, 0.5903, 0.3726, 0.5903, 0.2484, 0.5602, 0.2484, 0.2366, 0.4856, 0.2663, 0.4856, 0.2663, 0.7412, 0.2366, 0.7412, 0.5903, 0.3726, 0.6204, 0.3726, 0.6204, 0.2484, 0.5903, 0.2484, 0.2068, 0.4856, 0.2366, 0.4856, 0.2366, 0.7412, 0.2068, 0.7412, 0.6204, 0.3726, 0.6505, 0.3726, 0.6505, 0.2484, 0.6204, 0.2484, 0.1771, 0.4856, 0.2068, 0.4856, 0.2068, 0.7412, 0.1771, 0.7412, 0.9502, 0.4856, 0.98, 0.4856, 0.98, 0.7412, 0.9502, 0.7412, 0.6505, 0.3726, 0.6807, 0.3726, 0.6807, 0.2484, 0.6505, 0.2484, 0.1474, 0.4856, 0.1771, 0.4856, 0.1771, 0.7412, 0.1474, 0.7412, 0.9205, 0.4856, 0.9502, 0.4856, 0.9502, 0.7412, 0.9205, 0.7412, 0.6807, 0.3726, 0.7108, 0.3726, 0.7108, 0.2484, 0.6807, 0.2484, 0.1176, 0.4856, 0.1474, 0.4856, 0.1474, 0.7412, 0.1176, 0.7412, 0.8908, 0.4856, 0.9205, 0.4856, 0.9205, 0.7412, 0.8908, 0.7412, 0.7108, 0.3726, 0.7409, 0.3726, 0.7409, 0.2484, 0.7108, 0.2484, 0.0879, 0.4856, 0.1176, 0.4856, 0.1176, 0.7412, 0.0879, 0.7412, 0.861, 0.4856, 0.8908, 0.4856, 0.8908, 0.7412, 0.861, 0.7412, 0.7108, 0.4968, 0.7409, 0.4968, 0.7409, 0.3726, 0.7108, 0.3726, 0.6807, 0.4968, 0.7108, 0.4968, 0.7108, 0.3726, 0.6807, 0.3726, 0.6505, 0.4968, 0.6807, 0.4968, 0.6807, 0.3726, 0.6505, 0.3726, 0.6204, 0.4968, 0.6505, 0.4968, 0.6505, 0.3726, 0.6204, 0.3726, 0.5903, 0.4968, 0.6204, 0.4968, 0.6204, 0.3726, 0.5903, 0.3726, 0.5602, 0.4968, 0.5903, 0.4968, 0.5903, 0.3726, 0.5602, 0.3726, 0.5301, 0.4968, 0.5602, 0.4968, 0.5602, 0.3726, 0.5301, 0.3726, 0.5, 0.4968, 0.5301, 0.4968, 0.5301, 0.3726, 0.5, 0.3726, 0.4699, 0.4968, 0.5, 0.4968, 0.5, 0.3726, 0.4699, 0.3726, 0.4398, 0.4968, 0.4699, 0.4968, 0.4699, 0.3726, 0.4398, 0.3726, 0.4097, 0.4968, 0.4398, 0.4968, 0.4398, 0.3726, 0.4097, 0.3726, 0.3796, 0.4968, 0.4097, 0.4968, 0.4097, 0.3726, 0.3796, 0.3726, 0.3495, 0.4968, 0.3796, 0.4968, 0.3796, 0.3726, 0.3495, 0.3726, 0.3193, 0.4968, 0.3495, 0.4968, 0.3495, 0.3726, 0.3193, 0.3726, 0.2892, 0.4968, 0.3193, 0.4968, 0.3193, 0.3726, 0.2892, 0.3726, 0.2591, 0.4968, 0.2892, 0.4968, 0.2892, 0.3726, 0.2591, 0.3726, 0.229, 0.4968, 0.2591, 0.4968, 0.2591, 0.3726, 0.229, 0.3726, 0.1989, 0.4968, 0.229, 0.4968, 0.229, 0.3726, 0.1989, 0.3726, 0.1688, 0.4968, 0.1989, 0.4968, 0.1989, 0.3726, 0.1688, 0.3726, 0.9516, 0.4968, 0.9817, 0.4968, 0.9817, 0.3726, 0.9516, 0.3726, 0.1387, 0.4968, 0.1688, 0.4968, 0.1688, 0.3726, 0.1387, 0.3726, 0.9215, 0.4968, 0.9516, 0.4968, 0.9516, 0.3726, 0.9215, 0.3726, 0.1086, 0.4968, 0.1387, 0.4968, 0.1387, 0.3726, 0.1086, 0.3726, 0.8914, 0.4968, 0.9215, 0.4968, 0.9215, 0.3726, 0.8914, 0.3726, 0.07847, 0.4968, 0.1086, 0.4968, 0.1086, 0.3726, 0.07847, 0.3726, 0.8613, 0.4968, 0.8914, 0.4968, 0.8914, 0.3726, 0.8613, 0.3726, 0.04836, 0.4968, 0.07847, 0.4968, 0.07847, 0.3726, 0.04836, 0.3726, 0.8312, 0.4968, 0.8613, 0.4968, 0.8613, 0.3726, 0.8312, 0.3726, 0.01825, 0.4968, 0.04836, 0.4968, 0.04836, 0.3726, 0.01825, 0.3726, 0.8011, 0.4968, 0.8312, 0.4968, 0.8312, 0.3726, 0.8011, 0.3726, 0.771, 0.4968, 0.8011, 0.4968, 0.8011, 0.3726, 0.771, 0.3726, 0.7409, 0.4968, 0.771, 0.4968, 0.771, 0.3726, 0.7409, 0.3726])
me_circle_001.materials.append(mat_material)
me_circle_001.use_remesh_preserve_volume = False
me_circle_001.use_remesh_preserve_attributes = False
me_circle_001.use_mirror_vertex_groups = False
me_circle_001.update()

# ---- objects
ob_empty = bpy.data.objects.new('Empty', None)
ob_lamp = bpy.data.objects.new('Lamp', light_lamp)
ob_circle = bpy.data.objects.new('Circle', me_circle)
ob_camera = bpy.data.objects.new('Camera', cam_camera)
ob_circle_001 = bpy.data.objects.new('Circle.001', me_circle_001)

# ---- transforms, parenting, visibility, modifiers, constraints
ob_empty.location = (1.088, 1.261, 0.0)
ob_empty.empty_image_offset = (0.0, 0.0)
ob_empty.lineart.crease_threshold = 0.0
ob_lamp.location = (6.537, 5.715, 9.12)
ob_lamp.rotation_euler = (0.6503, 0.05522, 1.866)
ob_lamp.lock_rotations_4d = False
ob_lamp.empty_display_type = 'ARROWS'
ob_lamp.color = (0.0, 0.0, 0.0, 0.0)
ob_lamp.lineart.crease_threshold = 0.0
_c = ob_lamp.constraints.new('TRACK_TO'); _c.name = 'Track To'
_c.target = ob_empty
_c.up_axis = 'UP_X'
ob_circle.location = (0.0, 0.0, 0.0)
ob_circle.lineart.crease_threshold = 0.0
_m = ob_circle.modifiers.new('Subsurf', 'SUBSURF')
_m.uv_smooth = 'PRESERVE_CORNERS'
_m.levels = 2
_m.render_levels = 5
_m.show_only_control_edges = False
ob_camera.location = (-4.508, 9.802, 2.537)
ob_camera.rotation_euler = (1.361, 0.01168, 3.562)
ob_camera.lock_rotations_4d = False
ob_camera.empty_display_type = 'ARROWS'
ob_camera.color = (0.0, 0.0, 0.0, 0.0)
ob_camera.display_type = 'WIRE'
ob_camera.lineart.crease_threshold = 0.0
ob_circle_001.location = (0.0, 0.0, 0.0)
ob_circle_001.lineart.crease_threshold = 0.0
_m = ob_circle_001.modifiers.new('Subsurf', 'SUBSURF')
_m.uv_smooth = 'PRESERVE_CORNERS'
_m.levels = 2
_m.render_levels = 5
_m.show_only_control_edges = False

# ---- collection membership
col_collection_1.objects.link(ob_empty)
col_collection_1.objects.link(ob_lamp)
col_collection_1.objects.link(ob_circle)
col_collection_1.objects.link(ob_camera)
col_collection_2.objects.link(ob_circle_001)
def _layer_coll(name, lc=None):
    lc = lc or bpy.context.view_layer.layer_collection
    for c in lc.children:
        if c.name == name: return c
        r = _layer_coll(name, c)
        if r: return r
_layer_coll('Collection 2').indirect_only = True

# ---- scene / render settings (as saved in the file)
scene.camera = ob_camera
scene.frame_start = 1; scene.frame_end = 250; scene.frame_set(1)
scene.render.engine = 'CYCLES'
scene.render.dither_intensity = 0.0
scene.render.film_transparent = True
scene.cycles.use_denoising = False
scene.cycles.samples = 1000
scene.cycles.sampling_pattern = 'TABULATED_SOBOL'
scene.cycles.light_sampling_threshold = 0.0
scene.cycles.use_adaptive_sampling = False
scene.cycles.use_light_tree = False
scene.cycles.blur_glossy = 0.0
scene.cycles.sample_clamp_indirect = 0.0
scene.view_settings.view_transform = 'Standard'
bpy.context.view_layer.update()
